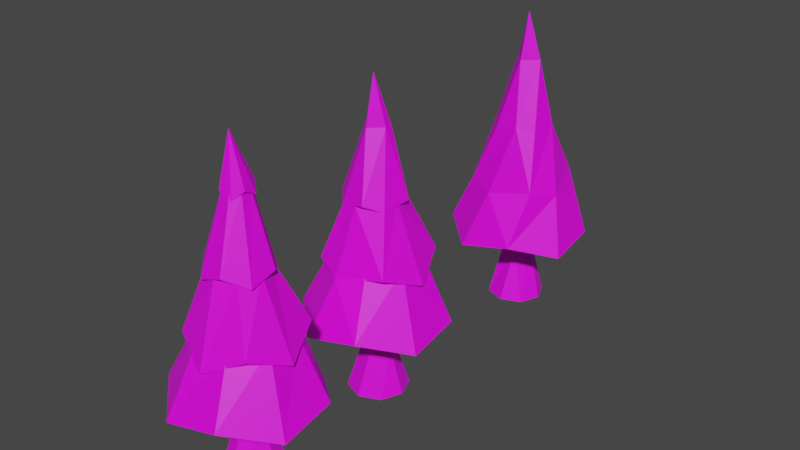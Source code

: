 # Source: treeLODB1.blend  (saved by Blender 2.83.19; exported with 4.5.12 LTS)
import bpy
from mathutils import Matrix  # noqa: F401  (used for matrix-valued properties, if any)

bpy.ops.wm.read_factory_settings(use_empty=True)
scene = bpy.context.scene
scene.name = 'Scene'

# ---- collections
col_collection = bpy.data.collections.new('Collection'); scene.collection.children.link(col_collection)

# ---- images (referenced by path relative to the original .blend; pixels are not part of the script)
import os
ASSET_DIR = os.environ.get("B2B_ASSET_DIR", "")  # directory of the original .blend (textures are referenced by path, not embedded)
HERE = os.path.dirname(os.path.abspath(__file__))  # packed textures are extracted next to this script under _unpacked/

def load_image(name, relpath, width, height, colorspace="sRGB"):
    """Load a texture the original file referenced (path relative to the .blend, or extracted next to this script)."""
    p = next((c for c in (os.path.join(HERE, relpath), os.path.join(ASSET_DIR, relpath)) if relpath and os.path.exists(c)), "")
    if p:
        img = bpy.data.images.load(p, check_existing=True)
        img.name = name
    else:  # same state as the original file: an image datablock whose file is absent (Cycles renders it pink)
        img = bpy.data.images.new(name, width, height)
        img.source = "FILE"
        img.filepath = "//" + (relpath or name)
    img.colorspace_settings.name = colorspace
    return img
img_endesga_32_8x_png_001 = load_image('endesga-32-8x.png.001', 'endesga-32-8x.png', 1024, 1024, 'sRGB')

# ---- materials (node trees are filled in below, after node groups)
mat_material_001 = bpy.data.materials.new('Material.001')
mat_material_001.use_transparent_shadow = False

# ---- material node trees
mat_material_001.use_nodes = True; mat_material_001.node_tree.nodes.clear()
_N = mat_material_001.node_tree.nodes; _L = mat_material_001.node_tree.links
n0 = _N.new('ShaderNodeBsdfPrincipled'); n0.name = 'Principled BSDF'; n0.location = (10, 300)
n0.distribution = 'GGX'
n0.subsurface_method = 'BURLEY'
n0.inputs[3].default_value = 1.45
n0.inputs[27].default_value = (0.0, 0.0, 0.0, 1.0)
n0.inputs[28].default_value = 1.0
n1 = _N.new('ShaderNodeOutputMaterial'); n1.name = 'Material Output'; n1.location = (300, 300)
n2 = _N.new('ShaderNodeTexImage'); n2.name = 'Image Texture'; n2.location = (-440, 240)
n2.image = img_endesga_32_8x_png_001
_L.new(n0.outputs[0], n1.inputs[0])
_L.new(n2.outputs[0], n0.inputs[0])
n1.is_active_output = True

# ---- world
world_world = bpy.data.worlds.new('World'); scene.world = world_world
world_world.use_nodes = True; world_world.node_tree.nodes.clear()
_N = world_world.node_tree.nodes; _L = world_world.node_tree.links
n0 = _N.new('ShaderNodeOutputWorld'); n0.name = 'World Output'; n0.location = (300, 300)
n1 = _N.new('ShaderNodeBackground'); n1.name = 'Background'; n1.location = (10, 300)
n1.inputs[0].default_value = (0.05088, 0.05088, 0.05088, 1.0)
_L.new(n1.outputs[0], n0.inputs[0])
n0.is_active_output = True
world_world.color = (0.05088, 0.05088, 0.05088)
world_world.use_sun_shadow = False
world_world.sun_shadow_jitter_overblur = 0.0

# ---- meshes
me_cylinder_012 = bpy.data.meshes.new('Cylinder.012')
me_cylinder_012.from_pydata([(-1.059e-07, 0.3888, -0.3078), (-1.195e-07, 0.2047, 0.2885), (0.275, 0.275, -0.3078), (0.1447, 0.1447, 0.2885), (0.3888, 9.876e-08, -0.3078), (0.2047, 1.199e-07, 0.2885), (0.275, -0.275, -0.3078), (0.1447, -0.1447, 0.2885), (-1.399e-07, -0.3888, -0.3078), (-1.374e-07, -0.2047, 0.2885), (-0.275, -0.275, -0.3078), (-0.1447, -0.1447, 0.2885), (-0.3888, 1.204e-07, -0.3078), (-0.2047, 1.313e-07, 0.2885), (-0.275, 0.275, -0.3078), (-0.1447, 0.1447, 0.2885), (0.1006, 0.1006, 0.7807), (-1.059e-07, 0.1422, 0.7807), (0.1422, 1.284e-07, 0.7807), (0.1006, -0.1006, 0.7807), (-1.183e-07, -0.1422, 0.7807), (-0.1006, -0.1006, 0.7807), (-0.1422, 1.363e-07, 0.7807), (-0.1006, 0.1006, 0.7807), (0.849, 0.3777, 0.7542), (0.3156, 0.8481, 0.561), (0.885, -0.3498, 0.6425), (0.4026, -0.871, 0.8392), (-0.3156, -0.9178, 0.6811), (-0.849, -0.4256, 0.8089), (-0.885, 0.28, 0.5996), (-0.4026, 0.8231, 0.7239), (0.502, 0.2669, 1.55), (0.1866, 0.5515, 1.53), (0.5233, -0.1568, 1.579), (0.2381, -0.4714, 1.6), (-0.1866, -0.4927, 1.601), (-0.502, -0.2081, 1.582), (-0.5233, 0.2156, 1.553), (-0.2381, 0.5302, 1.532), (0.4866, 0.5098, 1.604), (-5.494e-08, 0.7043, 1.399), (0.6882, 0.018, 1.348), (0.4866, -0.4608, 1.533), (-1.151e-07, -0.6683, 1.298), (-0.4866, -0.4608, 1.533), (-0.6882, 0.018, 1.348), (-0.4866, 0.5098, 1.604), (0.2427, 0.2095, 2.363), (-1.021e-07, 0.3097, 2.37), (0.3432, -0.03256, 2.345), (0.2427, -0.2746, 2.327), (-1.321e-07, -0.3749, 2.32), (-0.2427, -0.2746, 2.327), (-0.3432, -0.03256, 2.345), (-0.2427, 0.2095, 2.363), (0.1788, 0.3481, 2.211), (-0.138, 0.3707, 2.327), (0.3908, 0.1181, 2.339), (0.3739, -0.204, 2.238), (0.138, -0.4101, 2.365), (-0.1788, -0.3988, 2.248), (-0.3908, -0.1575, 2.353), (-0.3739, 0.1532, 2.221), (0.06497, 0.1582, 3.211), (-0.05013, 0.1644, 3.21), (0.142, 0.07261, 3.215), (0.1359, -0.04235, 3.22), (0.05013, -0.1193, 3.224), (-0.06497, -0.1132, 3.224), (-0.142, -0.02753, 3.22), (-0.1359, 0.08744, 3.214), (0.176, 0.1166, 3.135), (0.06582, 0.208, 3.236), (0.1831, -0.03989, 3.213), (0.08293, -0.1413, 3.111), (-0.06582, -0.1567, 3.203), (-0.176, -0.04862, 3.12), (-0.1831, 0.09123, 3.225), (-0.08293, 0.2093, 3.143), (-0.001046, -0.02987, 3.834)], [], [(0, 1, 3, 2), (2, 3, 5, 4), (4, 5, 7, 6), (6, 7, 9, 8), (8, 9, 11, 10), (10, 11, 13, 12), (15, 13, 22, 23), (12, 13, 15, 14), (14, 15, 1, 0), (17, 23, 31, 25), (5, 3, 16, 18), (11, 9, 20, 21), (1, 15, 23, 17), (3, 1, 17, 16), (7, 5, 18, 19), (13, 11, 21, 22), (9, 7, 19, 20), (27, 26, 34, 35), (22, 21, 29, 30), (20, 19, 27, 28), (18, 16, 24, 26), (23, 22, 30, 31), (21, 20, 28, 29), (19, 18, 26, 27), (16, 17, 25, 24), (39, 38, 46, 47), (24, 25, 33, 32), (25, 31, 39, 33), (30, 29, 37, 38), (28, 27, 35, 36), (26, 24, 32, 34), (31, 30, 38, 39), (29, 28, 36, 37), (44, 43, 51, 52), (37, 36, 44, 45), (35, 34, 42, 43), (32, 33, 41, 40), (33, 39, 47, 41), (38, 37, 45, 46), (36, 35, 43, 44), (34, 32, 40, 42), (49, 55, 63, 57), (42, 40, 48, 50), (47, 46, 54, 55), (45, 44, 52, 53), (43, 42, 50, 51), (40, 41, 49, 48), (41, 47, 55, 49), (46, 45, 53, 54), (61, 60, 68, 69), (54, 53, 61, 62), (52, 51, 59, 60), (50, 48, 56, 58), (55, 54, 62, 63), (53, 52, 60, 61), (51, 50, 58, 59), (48, 49, 57, 56), (71, 70, 78, 79), (59, 58, 66, 67), (56, 57, 65, 64), (57, 63, 71, 65), (62, 61, 69, 70), (60, 59, 67, 68), (58, 56, 64, 66), (63, 62, 70, 71), (78, 77, 80), (69, 68, 76, 77), (67, 66, 74, 75), (64, 65, 73, 72), (65, 71, 79, 73), (70, 69, 77, 78), (68, 67, 75, 76), (66, 64, 72, 74), (76, 75, 80), (74, 72, 80), (79, 78, 80), (77, 76, 80), (75, 74, 80), (72, 73, 80), (73, 79, 80)])
_uv = me_cylinder_012.uv_layers.new(name='UVMap')
_uv.uv.foreach_set('vector', [0.1993, 0.3562, 0.1993, 0.3562, 0.1993, 0.3562, 0.1993, 0.3562, 0.1993, 0.3562, 0.1993, 0.3562, 0.1993, 0.3562, 0.1993, 0.3562, 0.1993, 0.3562, 0.1993, 0.3562, 0.1993, 0.3562, 0.1993, 0.3562, 0.1993, 0.3562, 0.1993, 0.3562, 0.1993, 0.3562, 0.1993, 0.3562, 0.1993, 0.3562, 0.1993, 0.3562, 0.1993, 0.3562, 0.1993, 0.3562, 0.1993, 0.3562, 0.1993, 0.3562, 0.1993, 0.3562, 0.1993, 0.3562, 0.1993, 0.3562, 0.1993, 0.3562, 0.1993, 0.3562, 0.1993, 0.3562, 0.1993, 0.3562, 0.1993, 0.3562, 0.1993, 0.3562, 0.1993, 0.3562, 0.1993, 0.3562, 0.1993, 0.3562, 0.1993, 0.3562, 0.1993, 0.3562, 0.4225, 0.4554, 0.4225, 0.4554, 0.4225, 0.4554, 0.4225, 0.4554, 0.1993, 0.3562, 0.1993, 0.3562, 0.1993, 0.3562, 0.1993, 0.3562, 0.1993, 0.3562, 0.1993, 0.3562, 0.1993, 0.3562, 0.1993, 0.3562, 0.1993, 0.3562, 0.1993, 0.3562, 0.1993, 0.3562, 0.1993, 0.3562, 0.1993, 0.3562, 0.1993, 0.3562, 0.1993, 0.3562, 0.1993, 0.3562, 0.1993, 0.3562, 0.1993, 0.3562, 0.1993, 0.3562, 0.1993, 0.3562, 0.1993, 0.3562, 0.1993, 0.3562, 0.1993, 0.3562, 0.1993, 0.3562, 0.1993, 0.3562, 0.1993, 0.3562, 0.1993, 0.3562, 0.1993, 0.3562, 0.4225, 0.4554, 0.4225, 0.4554, 0.4225, 0.4554, 0.4225, 0.4554, 0.4225, 0.4554, 0.4225, 0.4554, 0.4225, 0.4554, 0.4225, 0.4554, 0.4225, 0.4554, 0.4225, 0.4554, 0.4225, 0.4554, 0.4225, 0.4554, 0.4225, 0.4554, 0.4225, 0.4554, 0.4225, 0.4554, 0.4225, 0.4554, 0.4225, 0.4554, 0.4225, 0.4554, 0.4225, 0.4554, 0.4225, 0.4554, 0.4225, 0.4554, 0.4225, 0.4554, 0.4225, 0.4554, 0.4225, 0.4554, 0.4225, 0.4554, 0.4225, 0.4554, 0.4225, 0.4554, 0.4225, 0.4554, 0.4225, 0.4554, 0.4225, 0.4554, 0.4225, 0.4554, 0.4225, 0.4554, 0.4225, 0.4554, 0.4225, 0.4554, 0.4225, 0.4554, 0.4225, 0.4554, 0.4225, 0.4554, 0.4225, 0.4554, 0.4225, 0.4554, 0.4225, 0.4554, 0.4225, 0.4554, 0.4225, 0.4554, 0.4225, 0.4554, 0.4225, 0.4554, 0.4225, 0.4554, 0.4225, 0.4554, 0.4225, 0.4554, 0.4225, 0.4554, 0.4225, 0.4554, 0.4225, 0.4554, 0.4225, 0.4554, 0.4225, 0.4554, 0.4225, 0.4554, 0.4225, 0.4554, 0.4225, 0.4554, 0.4225, 0.4554, 0.4225, 0.4554, 0.4225, 0.4554, 0.4225, 0.4554, 0.4225, 0.4554, 0.4225, 0.4554, 0.4225, 0.4554, 0.4225, 0.4554, 0.4225, 0.4554, 0.4225, 0.4554, 0.4225, 0.4554, 0.4225, 0.4554, 0.4225, 0.4554, 0.4225, 0.4554, 0.4225, 0.4554, 0.4225, 0.4554, 0.4225, 0.4554, 0.4225, 0.4554, 0.4225, 0.4554, 0.4225, 0.4554, 0.4225, 0.4554, 0.4225, 0.4554, 0.4225, 0.4554, 0.4225, 0.4554, 0.4225, 0.4554, 0.4225, 0.4554, 0.4225, 0.4554, 0.4225, 0.4554, 0.4225, 0.4554, 0.4225, 0.4554, 0.4225, 0.4554, 0.4225, 0.4554, 0.4225, 0.4554, 0.4225, 0.4554, 0.4225, 0.4554, 0.4225, 0.4554, 0.4225, 0.4554, 0.4225, 0.4554, 0.4225, 0.4554, 0.4225, 0.4554, 0.4225, 0.4554, 0.4225, 0.4554, 0.4225, 0.4554, 0.4225, 0.4554, 0.4225, 0.4554, 0.4225, 0.4554, 0.4225, 0.4554, 0.4225, 0.4554, 0.4225, 0.4554, 0.4225, 0.4554, 0.4225, 0.4554, 0.4225, 0.4554, 0.4225, 0.4554, 0.4225, 0.4554, 0.4225, 0.4554, 0.4225, 0.4554, 0.4225, 0.4554, 0.4225, 0.4554, 0.4225, 0.4554, 0.4225, 0.4554, 0.4225, 0.4554, 0.4225, 0.4554, 0.4225, 0.4554, 0.4225, 0.4554, 0.4225, 0.4554, 0.4225, 0.4554, 0.4225, 0.4554, 0.4225, 0.4554, 0.4225, 0.4554, 0.4225, 0.4554, 0.4225, 0.4554, 0.4225, 0.4554, 0.4225, 0.4554, 0.4225, 0.4554, 0.4225, 0.4554, 0.4225, 0.4554, 0.4225, 0.4554, 0.4225, 0.4554, 0.4225, 0.4554, 0.4225, 0.4554, 0.4225, 0.4554, 0.4225, 0.4554, 0.4225, 0.4554, 0.4225, 0.4554, 0.4225, 0.4554, 0.4225, 0.4554, 0.4225, 0.4554, 0.4225, 0.4554, 0.4225, 0.4554, 0.4225, 0.4554, 0.4225, 0.4554, 0.4225, 0.4554, 0.4225, 0.4554, 0.4225, 0.4554, 0.4225, 0.4554, 0.4225, 0.4554, 0.4225, 0.4554, 0.4225, 0.4554, 0.4225, 0.4554, 0.4225, 0.4554, 0.4225, 0.4554, 0.4225, 0.4554, 0.4225, 0.4554, 0.4225, 0.4554, 0.4225, 0.4554, 0.4225, 0.4554, 0.4225, 0.4554, 0.4225, 0.4554, 0.4225, 0.4554, 0.4225, 0.4554, 0.4225, 0.4554, 0.4225, 0.4554, 0.4225, 0.4554, 0.4225, 0.4554, 0.4225, 0.4554, 0.4225, 0.4554, 0.4225, 0.4554, 0.4225, 0.4554, 0.4225, 0.4554, 0.4225, 0.4554, 0.4225, 0.4554, 0.4225, 0.4554, 0.4225, 0.4554, 0.4225, 0.4554, 0.4225, 0.4554, 0.4225, 0.4554, 0.4225, 0.4554, 0.4225, 0.4554, 0.4225, 0.4554, 0.4225, 0.4554, 0.4225, 0.4554, 0.4225, 0.4554, 0.4225, 0.4554, 0.4225, 0.4554, 0.4225, 0.4554, 0.4225, 0.4554, 0.4225, 0.4554, 0.4225, 0.4554, 0.4225, 0.4554, 0.4225, 0.4554, 0.4225, 0.4554, 0.4225, 0.4554, 0.4225, 0.4554, 0.4225, 0.4554, 0.4225, 0.4554, 0.4225, 0.4554, 0.4225, 0.4554, 0.4225, 0.4554, 0.4225, 0.4554, 0.4225, 0.4554, 0.4225, 0.4554, 0.4225, 0.4554, 0.4225, 0.4554, 0.4225, 0.4554, 0.4225, 0.4554, 0.4225, 0.4554, 0.4225, 0.4554, 0.4225, 0.4554, 0.4225, 0.4554, 0.4225, 0.4554, 0.4225, 0.4554, 0.4225, 0.4554, 0.4225, 0.4554, 0.4225, 0.4554, 0.4225, 0.4554, 0.4225, 0.4554, 0.4225, 0.4554, 0.4225, 0.4554, 0.4225, 0.4554, 0.4225, 0.4554, 0.4225, 0.4554, 0.4225, 0.4554, 0.4225, 0.4554, 0.4225, 0.4554, 0.4225, 0.4554, 0.4225, 0.4554, 0.4225, 0.4554, 0.4225, 0.4554, 0.4225, 0.4554, 0.4225, 0.4554, 0.4225, 0.4554, 0.4225, 0.4554, 0.4225, 0.4554, 0.4225, 0.4554, 0.4225, 0.4554, 0.4225, 0.4554, 0.4225, 0.4554, 0.4225, 0.4554, 0.4225, 0.4554])
me_cylinder_012.materials.append(mat_material_001)
me_cylinder_012.use_remesh_fix_poles = True
me_cylinder_012.use_remesh_preserve_attributes = False
me_cylinder_012.use_mirror_vertex_groups = False
me_cylinder_012.update()
me_cylinder_001 = bpy.data.meshes.new('Cylinder.001')
me_cylinder_001.from_pydata([(-1.059e-07, 0.3888, -0.3078), (-1.195e-07, 0.2047, 0.2885), (0.275, 0.275, -0.3078), (0.1447, 0.1447, 0.2885), (0.3888, 9.876e-08, -0.3078), (0.2047, 1.199e-07, 0.2885), (0.275, -0.275, -0.3078), (-1.399e-07, -0.3888, -0.3078), (0.06268, -0.1667, 0.4351), (-0.275, -0.275, -0.3078), (-0.1447, -0.1447, 0.2885), (-0.3888, 1.204e-07, -0.3078), (-0.2047, 1.313e-07, 0.2885), (-0.275, 0.275, -0.3078), (-0.1447, 0.1447, 0.2885), (0.1006, 0.1006, 0.7807), (-0.06799, 0.1316, 0.7858), (0.1419, -0.04519, 0.7766), (-1.183e-07, -0.1422, 0.7807), (-0.133, -0.05617, 0.786), (0.849, 0.3777, 0.7542), (0.3156, 0.8481, 0.561), (0.885, -0.3498, 0.6425), (0.4026, -0.871, 0.8392), (-0.3156, -0.9178, 0.6811), (-0.849, -0.4256, 0.8089), (-0.885, 0.28, 0.5996), (-0.4026, 0.8231, 0.7239), (0.502, 0.2669, 1.55), (0.1866, 0.5515, 1.53), (0.5233, -0.1568, 1.579), (0.2381, -0.4714, 1.6), (-0.1224, -0.6118, 1.421), (-0.502, -0.2081, 1.582), (-0.5233, 0.2156, 1.553), (-0.2381, 0.5302, 1.532), (0.4866, 0.5098, 1.604), (-5.494e-08, 0.7043, 1.399), (0.6882, 0.018, 1.348), (0.4866, -0.4608, 1.533), (-0.4866, -0.4608, 1.533), (-0.6882, 0.018, 1.348), (-0.4866, 0.5098, 1.604), (0.2296, 0.2966, 2.268), (-1.021e-07, 0.3097, 2.37), (0.3432, -0.03256, 2.345), (0.3253, -0.24, 2.278), (-1.321e-07, -0.3749, 2.32), (-0.2075, -0.3613, 2.269), (-0.3432, -0.03256, 2.345), (-0.3227, 0.2044, 2.265), (-0.138, 0.3707, 2.327), (0.3908, 0.1181, 2.339), (0.138, -0.4101, 2.365), (-0.3908, -0.1575, 2.353), (0.1488, 0.1042, 3.183), (0.03998, 0.1821, 3.225), (0.1616, -0.01895, 3.214), (-0.01429, -0.1554, 3.203), (-0.1697, 0.03282, 3.227), (-0.08083, 0.1684, 3.189), (-0.001046, -0.02987, 3.834)], [], [(8, 7, 6), (16, 27, 21), (14, 16, 1), (5, 17, 8), (10, 19, 12), (19, 25, 26), (17, 22, 23), (32, 40, 33), (29, 36, 28), (35, 37, 29), (28, 38, 30), (50, 51, 44), (53, 58, 48), (48, 54, 49), (46, 53, 47), (43, 52, 45), (54, 59, 50), (2, 0, 1, 3), (57, 55, 61), (60, 59, 61), (59, 58, 61), (58, 57, 61), (55, 56, 61), (56, 60, 61), (4, 2, 3, 5), (6, 4, 5, 8), (9, 7, 8, 10), (11, 9, 10, 12), (16, 14, 12, 19), (14, 13, 11, 12), (1, 0, 13, 14), (17, 5, 3, 15), (18, 19, 10, 8), (15, 3, 1, 16), (30, 31, 23, 22), (8, 17, 18), (23, 24, 18, 17), (20, 22, 17, 15), (26, 27, 16, 19), (24, 25, 19, 18), (21, 20, 15, 16), (42, 35, 34, 41), (29, 28, 20, 21), (29, 21, 27, 35), (34, 26, 25, 33), (32, 24, 23, 31), (30, 22, 20, 28), (34, 35, 27, 26), (32, 33, 25, 24), (47, 32, 39, 46), (39, 31, 30, 38), (41, 34, 33, 40), (29, 37, 36), (35, 42, 37), (45, 38, 36, 43), (31, 39, 32), (28, 36, 38), (49, 50, 42, 41), (47, 48, 40, 32), (45, 46, 39, 38), (44, 43, 36, 37), (44, 37, 42, 50), (49, 41, 40, 48), (57, 46, 52, 55), (49, 54, 50), (47, 53, 48), (45, 52, 46), (44, 51, 43), (56, 43, 51, 60), (59, 60, 51, 50), (58, 59, 54, 48), (57, 58, 53, 46), (56, 55, 52, 43)])
_uv = me_cylinder_001.uv_layers.new(name='UVMap')
_uv.uv.foreach_set('vector', [0.1993, 0.3562, 0.1993, 0.3562, 0.1993, 0.3562, 0.4225, 0.4554, 0.4225, 0.4554, 0.4225, 0.4554, 0.1993, 0.3562, 0.1993, 0.3562, 0.1993, 0.3562, 0.1993, 0.3562, 0.1993, 0.3562, 0.1993, 0.3562, 0.1993, 0.3562, 0.1993, 0.3562, 0.1993, 0.3562, 0.4225, 0.4554, 0.4225, 0.4554, 0.4225, 0.4554, 0.4225, 0.4554, 0.4225, 0.4554, 0.4225, 0.4554, 0.4225, 0.4554, 0.4225, 0.4554, 0.4225, 0.4554, 0.4225, 0.4554, 0.4225, 0.4554, 0.4225, 0.4554, 0.4225, 0.4554, 0.4225, 0.4554, 0.4225, 0.4554, 0.4225, 0.4554, 0.4225, 0.4554, 0.4225, 0.4554, 0.4225, 0.4554, 0.4225, 0.4554, 0.4225, 0.4554, 0.4225, 0.4554, 0.4225, 0.4554, 0.4225, 0.4554, 0.4225, 0.4554, 0.4225, 0.4554, 0.4225, 0.4554, 0.4225, 0.4554, 0.4225, 0.4554, 0.4225, 0.4554, 0.4225, 0.4554, 0.4225, 0.4554, 0.4225, 0.4554, 0.4225, 0.4554, 0.4225, 0.4554, 0.4225, 0.4554, 0.1993, 0.3562, 0.1993, 0.3562, 0.1993, 0.3562, 0.1993, 0.3562, 0.4225, 0.4554, 0.4225, 0.4554, 0.4225, 0.4554, 0.4225, 0.4554, 0.4225, 0.4554, 0.4225, 0.4554, 0.4225, 0.4554, 0.4225, 0.4554, 0.4225, 0.4554, 0.4225, 0.4554, 0.4225, 0.4554, 0.4225, 0.4554, 0.4225, 0.4554, 0.4225, 0.4554, 0.4225, 0.4554, 0.4225, 0.4554, 0.4225, 0.4554, 0.4225, 0.4554, 0.1993, 0.3562, 0.1993, 0.3562, 0.1993, 0.3562, 0.1993, 0.3562, 0.1993, 0.3562, 0.1993, 0.3562, 0.1993, 0.3562, 0.1993, 0.3562, 0.1993, 0.3562, 0.1993, 0.3562, 0.1993, 0.3562, 0.1993, 0.3562, 0.1993, 0.3562, 0.1993, 0.3562, 0.1993, 0.3562, 0.1993, 0.3562, 0.1993, 0.3562, 0.1993, 0.3562, 0.1993, 0.3562, 0.1993, 0.3562, 0.1993, 0.3562, 0.1993, 0.3562, 0.1993, 0.3562, 0.1993, 0.3562, 0.1993, 0.3562, 0.1993, 0.3562, 0.1993, 0.3562, 0.1993, 0.3562, 0.1993, 0.3562, 0.1993, 0.3562, 0.1993, 0.3562, 0.1993, 0.3562, 0.1993, 0.3562, 0.1993, 0.3562, 0.1993, 0.3562, 0.1993, 0.3562, 0.1993, 0.3562, 0.1993, 0.3562, 0.1993, 0.3562, 0.1993, 0.3562, 0.4225, 0.4554, 0.4225, 0.4554, 0.4225, 0.4554, 0.4225, 0.4554, 0.1993, 0.3562, 0.1993, 0.3562, 0.1993, 0.3562, 0.4225, 0.4554, 0.4225, 0.4554, 0.4225, 0.4554, 0.4225, 0.4554, 0.4225, 0.4554, 0.4225, 0.4554, 0.4225, 0.4554, 0.4225, 0.4554, 0.4225, 0.4554, 0.4225, 0.4554, 0.4225, 0.4554, 0.4225, 0.4554, 0.4225, 0.4554, 0.4225, 0.4554, 0.4225, 0.4554, 0.4225, 0.4554, 0.4225, 0.4554, 0.4225, 0.4554, 0.4225, 0.4554, 0.4225, 0.4554, 0.4225, 0.4554, 0.4225, 0.4554, 0.4225, 0.4554, 0.4225, 0.4554, 0.4225, 0.4554, 0.4225, 0.4554, 0.4225, 0.4554, 0.4225, 0.4554, 0.4225, 0.4554, 0.4225, 0.4554, 0.4225, 0.4554, 0.4225, 0.4554, 0.4225, 0.4554, 0.4225, 0.4554, 0.4225, 0.4554, 0.4225, 0.4554, 0.4225, 0.4554, 0.4225, 0.4554, 0.4225, 0.4554, 0.4225, 0.4554, 0.4225, 0.4554, 0.4225, 0.4554, 0.4225, 0.4554, 0.4225, 0.4554, 0.4225, 0.4554, 0.4225, 0.4554, 0.4225, 0.4554, 0.4225, 0.4554, 0.4225, 0.4554, 0.4225, 0.4554, 0.4225, 0.4554, 0.4225, 0.4554, 0.4225, 0.4554, 0.4225, 0.4554, 0.4225, 0.4554, 0.4225, 0.4554, 0.4225, 0.4554, 0.4225, 0.4554, 0.4225, 0.4554, 0.4225, 0.4554, 0.4225, 0.4554, 0.4225, 0.4554, 0.4225, 0.4554, 0.4225, 0.4554, 0.4225, 0.4554, 0.4225, 0.4554, 0.4225, 0.4554, 0.4225, 0.4554, 0.4225, 0.4554, 0.4225, 0.4554, 0.4225, 0.4554, 0.4225, 0.4554, 0.4225, 0.4554, 0.4225, 0.4554, 0.4225, 0.4554, 0.4225, 0.4554, 0.4225, 0.4554, 0.4225, 0.4554, 0.4225, 0.4554, 0.4225, 0.4554, 0.4225, 0.4554, 0.4225, 0.4554, 0.4225, 0.4554, 0.4225, 0.4554, 0.4225, 0.4554, 0.4225, 0.4554, 0.4225, 0.4554, 0.4225, 0.4554, 0.4225, 0.4554, 0.4225, 0.4554, 0.4225, 0.4554, 0.4225, 0.4554, 0.4225, 0.4554, 0.4225, 0.4554, 0.4225, 0.4554, 0.4225, 0.4554, 0.4225, 0.4554, 0.4225, 0.4554, 0.4225, 0.4554, 0.4225, 0.4554, 0.4225, 0.4554, 0.4225, 0.4554, 0.4225, 0.4554, 0.4225, 0.4554, 0.4225, 0.4554, 0.4225, 0.4554, 0.4225, 0.4554, 0.4225, 0.4554, 0.4225, 0.4554, 0.4225, 0.4554, 0.4225, 0.4554, 0.4225, 0.4554, 0.4225, 0.4554, 0.4225, 0.4554, 0.4225, 0.4554, 0.4225, 0.4554, 0.4225, 0.4554, 0.4225, 0.4554, 0.4225, 0.4554, 0.4225, 0.4554, 0.4225, 0.4554, 0.4225, 0.4554, 0.4225, 0.4554, 0.4225, 0.4554, 0.4225, 0.4554, 0.4225, 0.4554, 0.4225, 0.4554, 0.4225, 0.4554, 0.4225, 0.4554, 0.4225, 0.4554, 0.4225, 0.4554, 0.4225, 0.4554, 0.4225, 0.4554, 0.4225, 0.4554, 0.4225, 0.4554, 0.4225, 0.4554, 0.4225, 0.4554, 0.4225, 0.4554, 0.4225, 0.4554, 0.4225, 0.4554])
me_cylinder_001.materials.append(mat_material_001)
me_cylinder_001.use_remesh_fix_poles = True
me_cylinder_001.use_remesh_preserve_attributes = False
me_cylinder_001.use_mirror_vertex_groups = False
me_cylinder_001.update()
me_cylinder_002 = bpy.data.meshes.new('Cylinder.002')
me_cylinder_002.from_pydata([(-1.059e-07, 0.3888, -0.3078), (0.275, 0.275, -0.3078), (0.3888, 9.876e-08, -0.3078), (0.1777, 0.05655, 0.4109), (0.275, -0.275, -0.3078), (-1.399e-07, -0.3888, -0.3078), (0.06268, -0.1667, 0.4351), (-0.275, -0.275, -0.3078), (-0.3888, 1.204e-07, -0.3078), (-0.275, 0.275, -0.3078), (0.06321, 0.09838, 0.7759), (-0.07916, 0.09596, 0.7843), (0.1419, -0.04519, 0.7766), (-0.07746, -0.1073, 0.7812), (0.849, 0.3777, 0.7542), (0.3156, 0.8481, 0.561), (0.885, -0.3498, 0.6425), (0.4026, -0.871, 0.8392), (-0.3156, -0.9178, 0.6811), (-0.849, -0.4256, 0.8089), (-0.885, 0.28, 0.5996), (-0.4026, 0.8231, 0.7239), (0.07143, 0.6372, 1.452), (0.6296, -0.09823, 1.423), (-0.1224, -0.6118, 1.421), (-0.6179, 0.1131, 1.454), (0.469, 0.4654, 1.599), (0.4506, -0.471, 1.523), (-0.5079, -0.4317, 1.499), (-0.4509, 0.4916, 1.59), (0.2296, 0.2966, 2.268), (0.3253, -0.24, 2.278), (-0.2075, -0.3613, 2.269), (-0.3227, 0.2044, 2.265), (-0.1209, 0.3595, 2.313), (0.3746, 0.09532, 2.334), (0.1196, -0.3859, 2.357), (-0.3634, -0.1347, 2.356), (0.005704, 0.1916, 3.22), (0.1785, 0.01933, 3.203), (-0.01429, -0.1554, 3.203), (-0.1697, 0.03282, 3.227), (-0.001046, -0.02987, 3.834)], [], [(3, 2, 1), (6, 5, 4), (8, 11, 9), (11, 21, 15), (3, 12, 6), (13, 19, 20), (13, 18, 19), (12, 16, 17), (36, 40, 32), (35, 39, 31), (34, 38, 30), (37, 41, 33), (38, 41, 42), (41, 40, 42), (40, 39, 42), (39, 38, 42), (4, 2, 3, 6), (7, 5, 6, 13), (8, 7, 13, 11), (10, 0, 9, 11), (23, 27, 17, 16), (3, 10, 12), (6, 12, 13), (17, 18, 13, 12), (14, 16, 12, 10), (20, 21, 11, 13), (15, 14, 10, 11), (1, 0, 10, 3), (22, 26, 14, 15), (22, 15, 21, 29), (25, 20, 19, 28), (24, 18, 17, 27), (23, 16, 14, 26), (25, 29, 21, 20), (24, 28, 19, 18), (36, 24, 27, 31), (35, 23, 26, 30), (37, 33, 29, 25), (36, 32, 28, 24), (35, 31, 27, 23), (34, 30, 26, 22), (34, 22, 29, 33), (37, 25, 28, 32), (41, 38, 34, 33), (40, 41, 37, 32), (39, 40, 36, 31), (38, 39, 35, 30)])
_uv = me_cylinder_002.uv_layers.new(name='UVMap')
_uv.uv.foreach_set('vector', [0.1993, 0.3562, 0.1993, 0.3562, 0.1993, 0.3562, 0.1993, 0.3562, 0.1993, 0.3562, 0.1993, 0.3562, 0.1993, 0.3562, 0.1993, 0.3562, 0.1993, 0.3562, 0.4225, 0.4554, 0.4225, 0.4554, 0.4225, 0.4554, 0.1993, 0.3562, 0.1993, 0.3562, 0.1993, 0.3562, 0.4225, 0.4554, 0.4225, 0.4554, 0.4225, 0.4554, 0.4225, 0.4554, 0.4225, 0.4554, 0.4225, 0.4554, 0.4225, 0.4554, 0.4225, 0.4554, 0.4225, 0.4554, 0.4225, 0.4554, 0.4225, 0.4554, 0.4225, 0.4554, 0.4225, 0.4554, 0.4225, 0.4554, 0.4225, 0.4554, 0.4225, 0.4554, 0.4225, 0.4554, 0.4225, 0.4554, 0.4225, 0.4554, 0.4225, 0.4554, 0.4225, 0.4554, 0.4225, 0.4554, 0.4225, 0.4554, 0.4225, 0.4554, 0.4225, 0.4554, 0.4225, 0.4554, 0.4225, 0.4554, 0.4225, 0.4554, 0.4225, 0.4554, 0.4225, 0.4554, 0.4225, 0.4554, 0.4225, 0.4554, 0.4225, 0.4554, 0.1993, 0.3562, 0.1993, 0.3562, 0.1993, 0.3562, 0.1993, 0.3562, 0.1993, 0.3562, 0.1993, 0.3562, 0.1993, 0.3562, 0.1993, 0.3562, 0.1993, 0.3562, 0.1993, 0.3562, 0.1993, 0.3562, 0.1993, 0.3562, 0.1993, 0.3562, 0.1993, 0.3562, 0.1993, 0.3562, 0.1993, 0.3562, 0.4225, 0.4554, 0.4225, 0.4554, 0.4225, 0.4554, 0.4225, 0.4554, 0.1993, 0.3562, 0.1993, 0.3562, 0.1993, 0.3562, 0.1993, 0.3562, 0.1993, 0.3562, 0.1993, 0.3562, 0.4225, 0.4554, 0.4225, 0.4554, 0.4225, 0.4554, 0.4225, 0.4554, 0.4225, 0.4554, 0.4225, 0.4554, 0.4225, 0.4554, 0.4225, 0.4554, 0.4225, 0.4554, 0.4225, 0.4554, 0.4225, 0.4554, 0.4225, 0.4554, 0.4225, 0.4554, 0.4225, 0.4554, 0.4225, 0.4554, 0.4225, 0.4554, 0.1993, 0.3562, 0.1993, 0.3562, 0.1993, 0.3562, 0.1993, 0.3562, 0.4225, 0.4554, 0.4225, 0.4554, 0.4225, 0.4554, 0.4225, 0.4554, 0.4225, 0.4554, 0.4225, 0.4554, 0.4225, 0.4554, 0.4225, 0.4554, 0.4225, 0.4554, 0.4225, 0.4554, 0.4225, 0.4554, 0.4225, 0.4554, 0.4225, 0.4554, 0.4225, 0.4554, 0.4225, 0.4554, 0.4225, 0.4554, 0.4225, 0.4554, 0.4225, 0.4554, 0.4225, 0.4554, 0.4225, 0.4554, 0.4225, 0.4554, 0.4225, 0.4554, 0.4225, 0.4554, 0.4225, 0.4554, 0.4225, 0.4554, 0.4225, 0.4554, 0.4225, 0.4554, 0.4225, 0.4554, 0.4225, 0.4554, 0.4225, 0.4554, 0.4225, 0.4554, 0.4225, 0.4554, 0.4225, 0.4554, 0.4225, 0.4554, 0.4225, 0.4554, 0.4225, 0.4554, 0.4225, 0.4554, 0.4225, 0.4554, 0.4225, 0.4554, 0.4225, 0.4554, 0.4225, 0.4554, 0.4225, 0.4554, 0.4225, 0.4554, 0.4225, 0.4554, 0.4225, 0.4554, 0.4225, 0.4554, 0.4225, 0.4554, 0.4225, 0.4554, 0.4225, 0.4554, 0.4225, 0.4554, 0.4225, 0.4554, 0.4225, 0.4554, 0.4225, 0.4554, 0.4225, 0.4554, 0.4225, 0.4554, 0.4225, 0.4554, 0.4225, 0.4554, 0.4225, 0.4554, 0.4225, 0.4554, 0.4225, 0.4554, 0.4225, 0.4554, 0.4225, 0.4554, 0.4225, 0.4554, 0.4225, 0.4554, 0.4225, 0.4554, 0.4225, 0.4554, 0.4225, 0.4554, 0.4225, 0.4554, 0.4225, 0.4554, 0.4225, 0.4554, 0.4225, 0.4554, 0.4225, 0.4554, 0.4225, 0.4554, 0.4225, 0.4554, 0.4225, 0.4554, 0.4225, 0.4554])
me_cylinder_002.materials.append(mat_material_001)
me_cylinder_002.use_remesh_fix_poles = True
me_cylinder_002.use_remesh_preserve_attributes = False
me_cylinder_002.use_mirror_vertex_groups = False
me_cylinder_002.update()

# ---- objects
ob_conifer_lod0 = bpy.data.objects.new('Conifer_LOD0', me_cylinder_012)
ob_conifer_lod1 = bpy.data.objects.new('Conifer_LOD1', me_cylinder_001)
ob_conifer_lod2 = bpy.data.objects.new('Conifer_LOD2', me_cylinder_002)

# ---- transforms, parenting, visibility, modifiers, constraints
ob_conifer_lod0.location = (-1.549, -7.949, 0.06325)
ob_conifer_lod0.lineart.crease_threshold = 0.0
ob_conifer_lod1.location = (-1.549, -5.813, 0.06325)
ob_conifer_lod1.lineart.crease_threshold = 0.0
ob_conifer_lod2.location = (-1.549, -2.757, 0.06325)
ob_conifer_lod2.lineart.crease_threshold = 0.0

# ---- collection membership
col_collection.objects.link(ob_conifer_lod0)
col_collection.objects.link(ob_conifer_lod1)
col_collection.objects.link(ob_conifer_lod2)

# ---- scene / render settings (as saved in the file)
scene.frame_start = 1; scene.frame_end = 250; scene.frame_set(1)
scene.render.engine = 'BLENDER_EEVEE_NEXT'
scene.cycles.use_denoising = False
scene.cycles.samples = 128
scene.cycles.sampling_pattern = 'TABULATED_SOBOL'
scene.cycles.use_adaptive_sampling = False
scene.cycles.use_light_tree = False
scene.view_settings.view_transform = 'Filmic'
bpy.context.view_layer.update()

# ---- added for rendering (the .blend has no active camera and no usable light): camera, sun
cam_auto = bpy.data.cameras.new('AutoCamera')
cam_auto.lens = 50.0
cam_auto.sensor_width = 36.0
cam_auto.clip_end = 1000.0
ob_auto_camera = bpy.data.objects.new('AutoCamera', cam_auto)
scene.collection.objects.link(ob_auto_camera)
ob_auto_camera.location = (6.1195, -14.5903, 7.96088)
ob_auto_camera.rotation_euler = (1.09748, -7.21219e-08, 0.694738)
scene.camera = ob_auto_camera
light_auto_sun = bpy.data.lights.new('AutoSun', 'SUN')
light_auto_sun.energy = 3.0
light_auto_sun.angle = 0.0523599
ob_auto_sun = bpy.data.objects.new('AutoSun', light_auto_sun)
scene.collection.objects.link(ob_auto_sun)
ob_auto_sun.rotation_euler = (0.872665, 0.174533, 0.523599)
bpy.context.view_layer.update()
